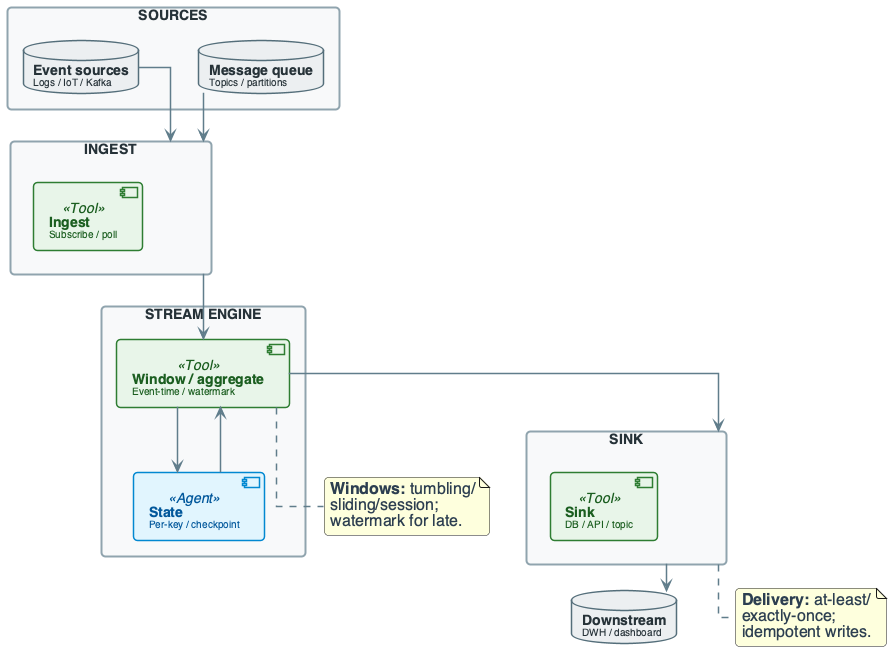

The diagram above was rendered by PlantUML. Its source (embedded in the PNG):
@startuml
'=================================================
' CANONICAL DIAGRAM TEMPLATE - DATA ENGINEERING
'=================================================

top to bottom direction
skinparam linetype ortho
skinparam shadowing false
skinparam roundcorner 8
skinparam handwritten false
skinparam nodesep 60
skinparam ranksep 40

'-------------------------
' FONT & GLOBAL STYLE
'-------------------------
skinparam defaultFontName "Segoe UI, Helvetica, sans-serif"
skinparam defaultFontSize 16
skinparam defaultFontColor #2C3E50

'-------------------------
' GENERIC BOX STYLE
'-------------------------
skinparam rectangle {
    BackgroundColor #F8F9FA
    BorderColor #90A4AE
    BorderThickness 2
    FontColor #263238
    FontSize 14
    FontStyle bold
    Padding 20
}

skinparam component {
    BackgroundColor #FFFFFF
    BorderColor #78909C
    BorderThickness 1.5
    FontSize 14
    Padding 12
}

skinparam database {
    BackgroundColor #ECEFF1
    BorderColor #546E7A
    BorderThickness 1.5
    FontSize 14
    FontColor #263238
}

skinparam arrow {
    Color #607D8B
    Thickness 1.5
    FontSize 11
    FontColor #546E7A
}

'-------------------------
' SEMANTIC STEREOTYPES
'-------------------------
skinparam component<<UI>> {
    BorderColor #8E24AA
    BackgroundColor #F3E5F5
    FontColor #4A148C
}

skinparam component<<Agent>> {
    BorderColor #0288D1
    BackgroundColor #E1F5FE
    FontColor #01579B
}

skinparam component<<Tool>> {
    BorderColor #2E7D32
    BackgroundColor #E8F5E9
    FontColor #1B5E20
}

skinparam component<<Config>> {
    BorderColor #F57C00
    BackgroundColor #FFF3E0
    FontColor #E65100
}

skinparam component<<Bad>> {
    BorderColor #C62828
    BackgroundColor #FFEBEE
    FontColor #B71C1C
}

skinparam component<<V1>> {
    BorderColor #F57C00
    BackgroundColor #FFF3E0
    FontColor #E65100
}

skinparam component<<V2>> {
    BorderColor #2E7D32
    BackgroundColor #E8F5E9
    FontColor #1B5E20
}

skinparam component<<up>> {
    BackgroundColor #E8F5E9
    BorderColor #2E7D32
}

skinparam component<<down>> {
    BackgroundColor #FFEBEE
    BorderColor #C62828
}

skinparam database<<up>> {
    BackgroundColor #E8F5E9
    BorderColor #2E7D32
}

skinparam database<<down>> {
    BackgroundColor #FFEBEE
    BorderColor #C62828
}

skinparam component<<success>> {
    BackgroundColor #E8F5E9
    BorderColor #2E7D32
}

skinparam component<<failure>> {
    BackgroundColor #FFEBEE
    BorderColor #C62828
}

'=================================================

' STREAMING PIPELINE OVERVIEW
rectangle "SOURCES" #F8F9FA {
    database "**Event sources**\n<size:10>Logs / IoT / Kafka</size>" as SRC1
    database "**Message queue**\n<size:10>Topics / partitions</size>" as SRC2
}

rectangle "INGEST" #F8F9FA {
    component "**Ingest**\n<size:10>Subscribe / poll</size>" as INGEST1 <<Tool>>
}

rectangle "STREAM ENGINE" #F8F9FA {
    component "**Window / aggregate**\n<size:10>Event-time / watermark</size>" as WINDOW <<Tool>>
    component "**State**\n<size:10>Per-key / checkpoint</size>" as STATE <<Agent>>
}

rectangle "SINK" #F8F9FA {
    component "**Sink**\n<size:10>DB / API / topic</size>" as SINK1 <<Tool>>
}

database "**Downstream**\n<size:10>DWH / dashboard</size>" as TARGET

SRC1 --> INGEST
SRC2 --> INGEST
INGEST --> WINDOW
WINDOW --> STATE
STATE --> WINDOW
WINDOW --> SINK
SINK --> TARGET

note bottom of WINDOW : **Windows:** tumbling/\nsliding/session;\nwatermark for late.
note bottom of SINK : **Delivery:** at-least/\nexactly-once;\nidempotent writes.

@enduml